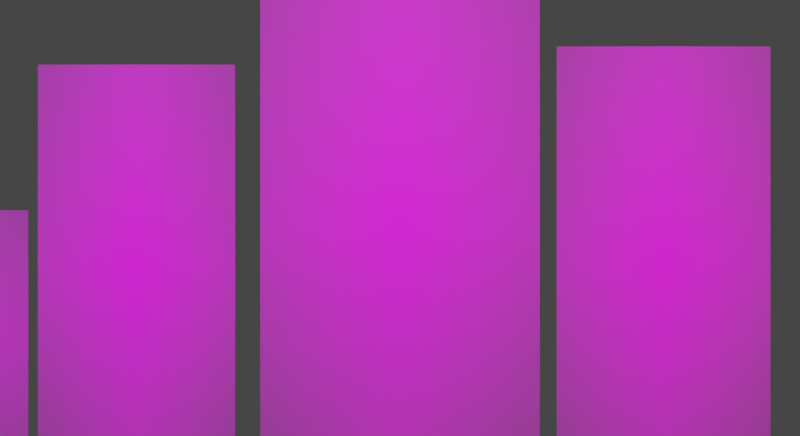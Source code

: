 # Source: first_five_enemy_assets.blend  (saved by Blender 5.1.30; exported with 4.5.12 LTS)
import bpy
from mathutils import Matrix  # noqa: F401  (used for matrix-valued properties, if any)

bpy.ops.wm.read_factory_settings(use_empty=True)
scene = bpy.context.scene
scene.name = 'Scene'

# ---- collections
col_flit_gloom_bat = bpy.data.collections.new('flit_gloom_bat'); scene.collection.children.link(col_flit_gloom_bat)
col_thorn_tomb_archer = bpy.data.collections.new('thorn_tomb_archer'); scene.collection.children.link(col_thorn_tomb_archer)
col_rend_abyssal_reaver = bpy.data.collections.new('rend_abyssal_reaver'); scene.collection.children.link(col_rend_abyssal_reaver)
col_vex_grave_hexer = bpy.data.collections.new('vex_grave_hexer'); scene.collection.children.link(col_vex_grave_hexer)
col_nib_cinder_scamp = bpy.data.collections.new('nib_cinder_scamp'); scene.collection.children.link(col_nib_cinder_scamp)

# ---- images (referenced by path relative to the original .blend; pixels are not part of the script)
import os
ASSET_DIR = os.environ.get("B2B_ASSET_DIR", "")  # directory of the original .blend (textures are referenced by path, not embedded)
HERE = os.path.dirname(os.path.abspath(__file__))  # packed textures are extracted next to this script under _unpacked/

def load_image(name, relpath, width, height, colorspace="sRGB"):
    """Load a texture the original file referenced (path relative to the .blend, or extracted next to this script)."""
    p = next((c for c in (os.path.join(HERE, relpath), os.path.join(ASSET_DIR, relpath)) if relpath and os.path.exists(c)), "")
    if p:
        img = bpy.data.images.load(p, check_existing=True)
        img.name = name
    else:  # same state as the original file: an image datablock whose file is absent (Cycles renders it pink)
        img = bpy.data.images.new(name, width, height)
        img.source = "FILE"
        img.filepath = "//" + (relpath or name)
    img.colorspace_settings.name = colorspace
    return img
img_flit_gloom_bat_front_png_001 = load_image('flit_gloom_bat_front.png.001', 'flit_gloom_bat_front.png', 1024, 1024, 'sRGB')
img_thorn_tomb_archer_front_png_001 = load_image('thorn_tomb_archer_front.png.001', 'thorn_tomb_archer_front.png', 1024, 1024, 'sRGB')
img_rend_abyssal_reaver_front_png_001 = load_image('rend_abyssal_reaver_front.png.001', 'rend_abyssal_reaver_front.png', 1024, 1024, 'sRGB')
img_vex_grave_hexer_front_png_001 = load_image('vex_grave_hexer_front.png.001', 'vex_grave_hexer_front.png', 1024, 1024, 'sRGB')
img_nib_cinder_scamp_front_png_001 = load_image('nib_cinder_scamp_front.png.001', 'nib_cinder_scamp_front.png', 1024, 1024, 'sRGB')

# ---- materials (node trees are filled in below, after node groups)
mat_flit_gloom_bat_cutout_material = bpy.data.materials.new('flit_gloom_bat_cutout_material')
mat_flit_gloom_bat_cutout_material.surface_render_method = 'BLENDED'
mat_flit_gloom_bat_cutout_material.blend_method = 'BLEND'
mat_flit_gloom_bat_cutout_material.use_raytrace_refraction = True
mat_flit_gloom_bat_cutout_material.use_screen_refraction = True
mat_flit_gloom_bat_label_glow = bpy.data.materials.new('flit_gloom_bat_label_glow')
mat_flit_gloom_bat_label_glow.diffuse_color = (0.76, 0.44, 1.0, 1.0)
mat_thorn_tomb_archer_cutout_material = bpy.data.materials.new('thorn_tomb_archer_cutout_material')
mat_thorn_tomb_archer_cutout_material.surface_render_method = 'BLENDED'
mat_thorn_tomb_archer_cutout_material.blend_method = 'BLEND'
mat_thorn_tomb_archer_cutout_material.use_raytrace_refraction = True
mat_thorn_tomb_archer_cutout_material.use_screen_refraction = True
mat_thorn_tomb_archer_label_glow = bpy.data.materials.new('thorn_tomb_archer_label_glow')
mat_thorn_tomb_archer_label_glow.diffuse_color = (0.7, 1.0, 0.22, 1.0)
mat_rend_abyssal_reaver_cutout_material = bpy.data.materials.new('rend_abyssal_reaver_cutout_material')
mat_rend_abyssal_reaver_cutout_material.surface_render_method = 'BLENDED'
mat_rend_abyssal_reaver_cutout_material.blend_method = 'BLEND'
mat_rend_abyssal_reaver_cutout_material.use_raytrace_refraction = True
mat_rend_abyssal_reaver_cutout_material.use_screen_refraction = True
mat_rend_abyssal_reaver_label_glow = bpy.data.materials.new('rend_abyssal_reaver_label_glow')
mat_rend_abyssal_reaver_label_glow.diffuse_color = (1.0, 0.22, 0.16, 1.0)
mat_vex_grave_hexer_cutout_material = bpy.data.materials.new('vex_grave_hexer_cutout_material')
mat_vex_grave_hexer_cutout_material.surface_render_method = 'BLENDED'
mat_vex_grave_hexer_cutout_material.blend_method = 'BLEND'
mat_vex_grave_hexer_cutout_material.use_raytrace_refraction = True
mat_vex_grave_hexer_cutout_material.use_screen_refraction = True
mat_vex_grave_hexer_label_glow = bpy.data.materials.new('vex_grave_hexer_label_glow')
mat_vex_grave_hexer_label_glow.diffuse_color = (0.72, 0.36, 1.0, 1.0)
mat_nib_cinder_scamp_cutout_material = bpy.data.materials.new('nib_cinder_scamp_cutout_material')
mat_nib_cinder_scamp_cutout_material.surface_render_method = 'BLENDED'
mat_nib_cinder_scamp_cutout_material.blend_method = 'BLEND'
mat_nib_cinder_scamp_cutout_material.use_raytrace_refraction = True
mat_nib_cinder_scamp_cutout_material.use_screen_refraction = True
mat_nib_cinder_scamp_label_glow = bpy.data.materials.new('nib_cinder_scamp_label_glow')
mat_nib_cinder_scamp_label_glow.diffuse_color = (1.0, 0.42, 0.1, 1.0)

# ---- material node trees
mat_flit_gloom_bat_cutout_material.use_nodes = True; mat_flit_gloom_bat_cutout_material.node_tree.nodes.clear()
_N = mat_flit_gloom_bat_cutout_material.node_tree.nodes; _L = mat_flit_gloom_bat_cutout_material.node_tree.links
n0 = _N.new('ShaderNodeBsdfPrincipled'); n0.name = 'Principled BSDF'; n0.location = (-200, 100)
n0.inputs[2].default_value = 0.86
n1 = _N.new('ShaderNodeOutputMaterial'); n1.name = 'Material Output'; n1.location = (200, 100)
n2 = _N.new('ShaderNodeTexImage'); n2.name = 'Image Texture'; n2.location = (0, 0)
n2.image = img_flit_gloom_bat_front_png_001
n2.extension = 'CLIP'
_L.new(n0.outputs[0], n1.inputs[0])
_L.new(n2.outputs[0], n0.inputs[0])
_L.new(n2.outputs[1], n0.inputs[4])
n1.is_active_output = True
mat_flit_gloom_bat_label_glow.use_nodes = True; mat_flit_gloom_bat_label_glow.node_tree.nodes.clear()
_N = mat_flit_gloom_bat_label_glow.node_tree.nodes; _L = mat_flit_gloom_bat_label_glow.node_tree.links
n0 = _N.new('ShaderNodeBsdfPrincipled'); n0.name = 'Principled BSDF'; n0.location = (-200, 100)
n0.inputs[0].default_value = (0.76, 0.44, 1.0, 1.0)
n0.inputs[2].default_value = 0.45
n0.inputs[27].default_value = (0.76, 0.44, 1.0, 1.0)
n0.inputs[28].default_value = 0.9
n1 = _N.new('ShaderNodeOutputMaterial'); n1.name = 'Material Output'; n1.location = (200, 100)
_L.new(n0.outputs[0], n1.inputs[0])
n1.is_active_output = True
mat_thorn_tomb_archer_cutout_material.use_nodes = True; mat_thorn_tomb_archer_cutout_material.node_tree.nodes.clear()
_N = mat_thorn_tomb_archer_cutout_material.node_tree.nodes; _L = mat_thorn_tomb_archer_cutout_material.node_tree.links
n0 = _N.new('ShaderNodeBsdfPrincipled'); n0.name = 'Principled BSDF'; n0.location = (-200, 100)
n0.inputs[2].default_value = 0.86
n1 = _N.new('ShaderNodeOutputMaterial'); n1.name = 'Material Output'; n1.location = (200, 100)
n2 = _N.new('ShaderNodeTexImage'); n2.name = 'Image Texture'; n2.location = (0, 0)
n2.image = img_thorn_tomb_archer_front_png_001
n2.extension = 'CLIP'
_L.new(n0.outputs[0], n1.inputs[0])
_L.new(n2.outputs[0], n0.inputs[0])
_L.new(n2.outputs[1], n0.inputs[4])
n1.is_active_output = True
mat_thorn_tomb_archer_label_glow.use_nodes = True; mat_thorn_tomb_archer_label_glow.node_tree.nodes.clear()
_N = mat_thorn_tomb_archer_label_glow.node_tree.nodes; _L = mat_thorn_tomb_archer_label_glow.node_tree.links
n0 = _N.new('ShaderNodeBsdfPrincipled'); n0.name = 'Principled BSDF'; n0.location = (-200, 100)
n0.inputs[0].default_value = (0.7, 1.0, 0.22, 1.0)
n0.inputs[2].default_value = 0.45
n0.inputs[27].default_value = (0.7, 1.0, 0.22, 1.0)
n0.inputs[28].default_value = 0.9
n1 = _N.new('ShaderNodeOutputMaterial'); n1.name = 'Material Output'; n1.location = (200, 100)
_L.new(n0.outputs[0], n1.inputs[0])
n1.is_active_output = True
mat_rend_abyssal_reaver_cutout_material.use_nodes = True; mat_rend_abyssal_reaver_cutout_material.node_tree.nodes.clear()
_N = mat_rend_abyssal_reaver_cutout_material.node_tree.nodes; _L = mat_rend_abyssal_reaver_cutout_material.node_tree.links
n0 = _N.new('ShaderNodeBsdfPrincipled'); n0.name = 'Principled BSDF'; n0.location = (-200, 100)
n0.inputs[2].default_value = 0.86
n1 = _N.new('ShaderNodeOutputMaterial'); n1.name = 'Material Output'; n1.location = (200, 100)
n2 = _N.new('ShaderNodeTexImage'); n2.name = 'Image Texture'; n2.location = (0, 0)
n2.image = img_rend_abyssal_reaver_front_png_001
n2.extension = 'CLIP'
_L.new(n0.outputs[0], n1.inputs[0])
_L.new(n2.outputs[0], n0.inputs[0])
_L.new(n2.outputs[1], n0.inputs[4])
n1.is_active_output = True
mat_rend_abyssal_reaver_label_glow.use_nodes = True; mat_rend_abyssal_reaver_label_glow.node_tree.nodes.clear()
_N = mat_rend_abyssal_reaver_label_glow.node_tree.nodes; _L = mat_rend_abyssal_reaver_label_glow.node_tree.links
n0 = _N.new('ShaderNodeBsdfPrincipled'); n0.name = 'Principled BSDF'; n0.location = (-200, 100)
n0.inputs[0].default_value = (1.0, 0.22, 0.16, 1.0)
n0.inputs[2].default_value = 0.45
n0.inputs[27].default_value = (1.0, 0.22, 0.16, 1.0)
n0.inputs[28].default_value = 0.9
n1 = _N.new('ShaderNodeOutputMaterial'); n1.name = 'Material Output'; n1.location = (200, 100)
_L.new(n0.outputs[0], n1.inputs[0])
n1.is_active_output = True
mat_vex_grave_hexer_cutout_material.use_nodes = True; mat_vex_grave_hexer_cutout_material.node_tree.nodes.clear()
_N = mat_vex_grave_hexer_cutout_material.node_tree.nodes; _L = mat_vex_grave_hexer_cutout_material.node_tree.links
n0 = _N.new('ShaderNodeBsdfPrincipled'); n0.name = 'Principled BSDF'; n0.location = (-200, 100)
n0.inputs[2].default_value = 0.86
n1 = _N.new('ShaderNodeOutputMaterial'); n1.name = 'Material Output'; n1.location = (200, 100)
n2 = _N.new('ShaderNodeTexImage'); n2.name = 'Image Texture'; n2.location = (0, 0)
n2.image = img_vex_grave_hexer_front_png_001
n2.extension = 'CLIP'
_L.new(n0.outputs[0], n1.inputs[0])
_L.new(n2.outputs[0], n0.inputs[0])
_L.new(n2.outputs[1], n0.inputs[4])
n1.is_active_output = True
mat_vex_grave_hexer_label_glow.use_nodes = True; mat_vex_grave_hexer_label_glow.node_tree.nodes.clear()
_N = mat_vex_grave_hexer_label_glow.node_tree.nodes; _L = mat_vex_grave_hexer_label_glow.node_tree.links
n0 = _N.new('ShaderNodeBsdfPrincipled'); n0.name = 'Principled BSDF'; n0.location = (-200, 100)
n0.inputs[0].default_value = (0.72, 0.36, 1.0, 1.0)
n0.inputs[2].default_value = 0.45
n0.inputs[27].default_value = (0.72, 0.36, 1.0, 1.0)
n0.inputs[28].default_value = 0.9
n1 = _N.new('ShaderNodeOutputMaterial'); n1.name = 'Material Output'; n1.location = (200, 100)
_L.new(n0.outputs[0], n1.inputs[0])
n1.is_active_output = True
mat_nib_cinder_scamp_cutout_material.use_nodes = True; mat_nib_cinder_scamp_cutout_material.node_tree.nodes.clear()
_N = mat_nib_cinder_scamp_cutout_material.node_tree.nodes; _L = mat_nib_cinder_scamp_cutout_material.node_tree.links
n0 = _N.new('ShaderNodeBsdfPrincipled'); n0.name = 'Principled BSDF'; n0.location = (-200, 100)
n0.inputs[2].default_value = 0.86
n1 = _N.new('ShaderNodeOutputMaterial'); n1.name = 'Material Output'; n1.location = (200, 100)
n2 = _N.new('ShaderNodeTexImage'); n2.name = 'Image Texture'; n2.location = (0, 0)
n2.image = img_nib_cinder_scamp_front_png_001
n2.extension = 'CLIP'
_L.new(n0.outputs[0], n1.inputs[0])
_L.new(n2.outputs[0], n0.inputs[0])
_L.new(n2.outputs[1], n0.inputs[4])
n1.is_active_output = True
mat_nib_cinder_scamp_label_glow.use_nodes = True; mat_nib_cinder_scamp_label_glow.node_tree.nodes.clear()
_N = mat_nib_cinder_scamp_label_glow.node_tree.nodes; _L = mat_nib_cinder_scamp_label_glow.node_tree.links
n0 = _N.new('ShaderNodeBsdfPrincipled'); n0.name = 'Principled BSDF'; n0.location = (-200, 100)
n0.inputs[0].default_value = (1.0, 0.42, 0.1, 1.0)
n0.inputs[2].default_value = 0.45
n0.inputs[27].default_value = (1.0, 0.42, 0.1, 1.0)
n0.inputs[28].default_value = 0.9
n1 = _N.new('ShaderNodeOutputMaterial'); n1.name = 'Material Output'; n1.location = (200, 100)
_L.new(n0.outputs[0], n1.inputs[0])
n1.is_active_output = True

# ---- world
world_dark_enemy_preview_world_002 = bpy.data.worlds.new('dark_enemy_preview_world.002'); scene.world = world_dark_enemy_preview_world_002
world_dark_enemy_preview_world_002.use_nodes = True; world_dark_enemy_preview_world_002.node_tree.nodes.clear()
_N = world_dark_enemy_preview_world_002.node_tree.nodes; _L = world_dark_enemy_preview_world_002.node_tree.links
n0 = _N.new('ShaderNodeBackground'); n0.name = 'Background'; n0.location = (-200, 100)
n0.inputs[0].default_value = (0.05, 0.05, 0.05, 1.0)
n1 = _N.new('ShaderNodeOutputWorld'); n1.name = 'World Output'; n1.location = (200, 100)
_L.new(n0.outputs[0], n1.inputs[0])
n1.is_active_output = True
world_dark_enemy_preview_world_002.color = (0.03, 0.028, 0.034)

# ---- cameras
cam_camera_011 = bpy.data.cameras.new('Camera.011')
cam_camera_011.type = 'ORTHO'
cam_camera_011.ortho_scale = 4.25

# ---- lights
light_area_010 = bpy.data.lights.new('Area.010', 'AREA')
light_area_010.energy = 760.0
light_area_010.size = 5.7
light_area_010.size_y = 1.0
light_point_020 = bpy.data.lights.new('Point.020', 'POINT')
light_point_020.color = (0.48, 0.16, 1.0)
light_point_020.energy = 95.0
light_point_021 = bpy.data.lights.new('Point.021', 'POINT')
light_point_021.color = (1.0, 0.3, 0.08)
light_point_021.energy = 90.0

# ---- meshes
me_flit_gloom_bat_standee_mesh = bpy.data.meshes.new('flit_gloom_bat_standee_mesh')
me_flit_gloom_bat_standee_mesh.from_pydata([(-0.8243, -0.72, 0.02), (0.8243, -0.72, 0.02), (0.8243, -0.72, 1.47), (-0.8243, -0.72, 1.47)], [], [(0, 1, 2, 3)])
_uv = me_flit_gloom_bat_standee_mesh.uv_layers.new(name='UVMap')
_uv.uv.foreach_set('vector', [0.0, 0.0, 1.0, 0.0, 1.0, 1.0, 0.0, 1.0])
me_flit_gloom_bat_standee_mesh.materials.append(mat_flit_gloom_bat_cutout_material)
me_flit_gloom_bat_standee_mesh.update()
me_thorn_tomb_archer_standee_mesh = bpy.data.meshes.new('thorn_tomb_archer_standee_mesh')
me_thorn_tomb_archer_standee_mesh.from_pydata([(-0.5233, -0.72, 0.02), (0.5233, -0.72, 0.02), (0.5233, -0.72, 2.27), (-0.5233, -0.72, 2.27)], [], [(0, 1, 2, 3)])
_uv = me_thorn_tomb_archer_standee_mesh.uv_layers.new(name='UVMap')
_uv.uv.foreach_set('vector', [0.0, 0.0, 1.0, 0.0, 1.0, 1.0, 0.0, 1.0])
me_thorn_tomb_archer_standee_mesh.materials.append(mat_thorn_tomb_archer_cutout_material)
me_thorn_tomb_archer_standee_mesh.update()
me_rend_abyssal_reaver_standee_mesh = bpy.data.meshes.new('rend_abyssal_reaver_standee_mesh')
me_rend_abyssal_reaver_standee_mesh.from_pydata([(-0.7419, -0.72, 0.02), (0.7419, -0.72, 0.02), (0.7419, -0.72, 2.77), (-0.7419, -0.72, 2.77)], [], [(0, 1, 2, 3)])
_uv = me_rend_abyssal_reaver_standee_mesh.uv_layers.new(name='UVMap')
_uv.uv.foreach_set('vector', [0.0, 0.0, 1.0, 0.0, 1.0, 1.0, 0.0, 1.0])
me_rend_abyssal_reaver_standee_mesh.materials.append(mat_rend_abyssal_reaver_cutout_material)
me_rend_abyssal_reaver_standee_mesh.update()
me_vex_grave_hexer_standee_mesh = bpy.data.meshes.new('vex_grave_hexer_standee_mesh')
me_vex_grave_hexer_standee_mesh.from_pydata([(-0.5672, -0.72, 0.02), (0.5672, -0.72, 0.02), (0.5672, -0.72, 2.37), (-0.5672, -0.72, 2.37)], [], [(0, 1, 2, 3)])
_uv = me_vex_grave_hexer_standee_mesh.uv_layers.new(name='UVMap')
_uv.uv.foreach_set('vector', [0.0, 0.0, 1.0, 0.0, 1.0, 1.0, 0.0, 1.0])
me_vex_grave_hexer_standee_mesh.materials.append(mat_vex_grave_hexer_cutout_material)
me_vex_grave_hexer_standee_mesh.update()
me_nib_cinder_scamp_standee_mesh = bpy.data.meshes.new('nib_cinder_scamp_standee_mesh')
me_nib_cinder_scamp_standee_mesh.from_pydata([(-0.3801, -0.72, 0.02), (0.3801, -0.72, 0.02), (0.3801, -0.72, 1.37), (-0.3801, -0.72, 1.37)], [], [(0, 1, 2, 3)])
_uv = me_nib_cinder_scamp_standee_mesh.uv_layers.new(name='UVMap')
_uv.uv.foreach_set('vector', [0.0, 0.0, 1.0, 0.0, 1.0, 1.0, 0.0, 1.0])
me_nib_cinder_scamp_standee_mesh.materials.append(mat_nib_cinder_scamp_cutout_material)
me_nib_cinder_scamp_standee_mesh.update()

# ---- curves / text
txt_text = bpy.data.curves.new('Text', 'FONT')
txt_text.dimensions = '2D'
txt_text.body = 'FLIT'
txt_text.materials.append(mat_flit_gloom_bat_label_glow)
txt_text.align_x = 'CENTER'
txt_text.align_y = 'CENTER'
txt_text.size = 0.18
txt_text_001 = bpy.data.curves.new('Text.001', 'FONT')
txt_text_001.dimensions = '2D'
txt_text_001.body = 'THORN'
txt_text_001.materials.append(mat_thorn_tomb_archer_label_glow)
txt_text_001.align_x = 'CENTER'
txt_text_001.align_y = 'CENTER'
txt_text_001.size = 0.18
txt_text_002 = bpy.data.curves.new('Text.002', 'FONT')
txt_text_002.dimensions = '2D'
txt_text_002.body = 'REND'
txt_text_002.materials.append(mat_rend_abyssal_reaver_label_glow)
txt_text_002.align_x = 'CENTER'
txt_text_002.align_y = 'CENTER'
txt_text_002.size = 0.18
txt_text_003 = bpy.data.curves.new('Text.003', 'FONT')
txt_text_003.dimensions = '2D'
txt_text_003.body = 'VEX'
txt_text_003.materials.append(mat_vex_grave_hexer_label_glow)
txt_text_003.align_x = 'CENTER'
txt_text_003.align_y = 'CENTER'
txt_text_003.size = 0.18
txt_text_004 = bpy.data.curves.new('Text.004', 'FONT')
txt_text_004.dimensions = '2D'
txt_text_004.body = 'NIB'
txt_text_004.materials.append(mat_nib_cinder_scamp_label_glow)
txt_text_004.align_x = 'CENTER'
txt_text_004.align_y = 'CENTER'
txt_text_004.size = 0.18

# ---- objects
ob_large_softbox_key = bpy.data.objects.new('large_softbox_key', light_area_010)
ob_violet_enemy_rim_light = bpy.data.objects.new('violet_enemy_rim_light', light_point_020)
ob_ember_enemy_rim_light = bpy.data.objects.new('ember_enemy_rim_light', light_point_021)
ob_enemy_preview_camera = bpy.data.objects.new('enemy_preview_camera', cam_camera_011)
ob_flit_gloom_bat_root = bpy.data.objects.new('flit_gloom_bat_root', None)
ob_flit_gloom_bat_reference_matched_front_standee = bpy.data.objects.new('flit_gloom_bat_reference_matched_front_standee', me_flit_gloom_bat_standee_mesh)
ob_label_flit_gloom_bat = bpy.data.objects.new('label_flit_gloom_bat', txt_text)
ob_thorn_tomb_archer_root = bpy.data.objects.new('thorn_tomb_archer_root', None)
ob_thorn_tomb_archer_reference_matched_front_standee = bpy.data.objects.new('thorn_tomb_archer_reference_matched_front_standee', me_thorn_tomb_archer_standee_mesh)
ob_label_thorn_tomb_archer = bpy.data.objects.new('label_thorn_tomb_archer', txt_text_001)
ob_rend_abyssal_reaver_root = bpy.data.objects.new('rend_abyssal_reaver_root', None)
ob_rend_abyssal_reaver_reference_matched_front_standee = bpy.data.objects.new('rend_abyssal_reaver_reference_matched_front_standee', me_rend_abyssal_reaver_standee_mesh)
ob_label_rend_abyssal_reaver = bpy.data.objects.new('label_rend_abyssal_reaver', txt_text_002)
ob_vex_grave_hexer_root = bpy.data.objects.new('vex_grave_hexer_root', None)
ob_vex_grave_hexer_reference_matched_front_standee = bpy.data.objects.new('vex_grave_hexer_reference_matched_front_standee', me_vex_grave_hexer_standee_mesh)
ob_label_vex_grave_hexer = bpy.data.objects.new('label_vex_grave_hexer', txt_text_003)
ob_nib_cinder_scamp_root = bpy.data.objects.new('nib_cinder_scamp_root', None)
ob_nib_cinder_scamp_reference_matched_front_standee = bpy.data.objects.new('nib_cinder_scamp_reference_matched_front_standee', me_nib_cinder_scamp_standee_mesh)
ob_label_nib_cinder_scamp = bpy.data.objects.new('label_nib_cinder_scamp', txt_text_004)

# ---- transforms, parenting, visibility, modifiers, constraints
ob_large_softbox_key.location = (0.0, -4.8, 6.2)
ob_large_softbox_key.rotation_euler = (0.765, -0.0, 0.0)
ob_violet_enemy_rim_light.location = (-4.2, -2.8, 2.3)
ob_ember_enemy_rim_light.location = (4.3, -2.8, 2.1)
ob_enemy_preview_camera.location = (0.0, -8.2, 3.4)
ob_enemy_preview_camera.rotation_euler = (1.313, -0.0, 0.0)
ob_flit_gloom_bat_root.location = (-2.8, 0.0, 0.0)
ob_flit_gloom_bat_reference_matched_front_standee.parent = ob_flit_gloom_bat_root
ob_flit_gloom_bat_reference_matched_front_standee.location = (0.0, 0.0, 0.0)
ob_label_flit_gloom_bat.parent = ob_flit_gloom_bat_root
ob_label_flit_gloom_bat.location = (0.0, -0.93, 0.03)
ob_label_flit_gloom_bat.rotation_euler = (1.309, 0.0, 0.0)
ob_thorn_tomb_archer_root.location = (-1.4, 0.0, 0.0)
ob_thorn_tomb_archer_reference_matched_front_standee.parent = ob_thorn_tomb_archer_root
ob_thorn_tomb_archer_reference_matched_front_standee.location = (0.0, 0.0, 0.0)
ob_label_thorn_tomb_archer.parent = ob_thorn_tomb_archer_root
ob_label_thorn_tomb_archer.location = (0.0, -0.93, 0.03)
ob_label_thorn_tomb_archer.rotation_euler = (1.309, 0.0, 0.0)
ob_rend_abyssal_reaver_root.location = (0.0, 0.0, 0.0)
ob_rend_abyssal_reaver_reference_matched_front_standee.parent = ob_rend_abyssal_reaver_root
ob_rend_abyssal_reaver_reference_matched_front_standee.location = (0.0, 0.0, 0.0)
ob_label_rend_abyssal_reaver.parent = ob_rend_abyssal_reaver_root
ob_label_rend_abyssal_reaver.location = (0.0, -0.93, 0.03)
ob_label_rend_abyssal_reaver.rotation_euler = (1.309, 0.0, 0.0)
ob_vex_grave_hexer_root.location = (1.4, 0.0, 0.0)
ob_vex_grave_hexer_reference_matched_front_standee.parent = ob_vex_grave_hexer_root
ob_vex_grave_hexer_reference_matched_front_standee.location = (0.0, 0.0, 0.0)
ob_label_vex_grave_hexer.parent = ob_vex_grave_hexer_root
ob_label_vex_grave_hexer.location = (0.0, -0.93, 0.03)
ob_label_vex_grave_hexer.rotation_euler = (1.309, 0.0, 0.0)
ob_nib_cinder_scamp_root.location = (2.8, 0.0, 0.0)
ob_nib_cinder_scamp_reference_matched_front_standee.parent = ob_nib_cinder_scamp_root
ob_nib_cinder_scamp_reference_matched_front_standee.location = (0.0, 0.0, 0.0)
ob_label_nib_cinder_scamp.parent = ob_nib_cinder_scamp_root
ob_label_nib_cinder_scamp.location = (0.0, -0.93, 0.03)
ob_label_nib_cinder_scamp.rotation_euler = (1.309, 0.0, 0.0)

# ---- collection membership
scene.collection.objects.link(ob_large_softbox_key)
scene.collection.objects.link(ob_violet_enemy_rim_light)
scene.collection.objects.link(ob_ember_enemy_rim_light)
scene.collection.objects.link(ob_enemy_preview_camera)
col_flit_gloom_bat.objects.link(ob_flit_gloom_bat_root)
col_flit_gloom_bat.objects.link(ob_flit_gloom_bat_reference_matched_front_standee)
col_flit_gloom_bat.objects.link(ob_label_flit_gloom_bat)
col_thorn_tomb_archer.objects.link(ob_thorn_tomb_archer_root)
col_thorn_tomb_archer.objects.link(ob_thorn_tomb_archer_reference_matched_front_standee)
col_thorn_tomb_archer.objects.link(ob_label_thorn_tomb_archer)
col_rend_abyssal_reaver.objects.link(ob_rend_abyssal_reaver_root)
col_rend_abyssal_reaver.objects.link(ob_rend_abyssal_reaver_reference_matched_front_standee)
col_rend_abyssal_reaver.objects.link(ob_label_rend_abyssal_reaver)
col_vex_grave_hexer.objects.link(ob_vex_grave_hexer_root)
col_vex_grave_hexer.objects.link(ob_vex_grave_hexer_reference_matched_front_standee)
col_vex_grave_hexer.objects.link(ob_label_vex_grave_hexer)
col_nib_cinder_scamp.objects.link(ob_nib_cinder_scamp_root)
col_nib_cinder_scamp.objects.link(ob_nib_cinder_scamp_reference_matched_front_standee)
col_nib_cinder_scamp.objects.link(ob_label_nib_cinder_scamp)

# ---- scene / render settings (as saved in the file)
scene.camera = ob_enemy_preview_camera
scene.frame_start = 1; scene.frame_end = 250; scene.frame_set(1)
scene.render.engine = 'BLENDER_EEVEE_NEXT'
scene.render.resolution_x = 2200
scene.render.resolution_y = 1200
scene.render.bake_bias = 0.0
scene.render.bake_samples = 0
scene.cycles.sampling_pattern = 'TABULATED_SOBOL'
scene.eevee.use_volume_custom_range = False
scene.view_settings.look = 'Medium High Contrast'
scene.view_settings.view_transform = 'Filmic'
bpy.context.view_layer.update()
